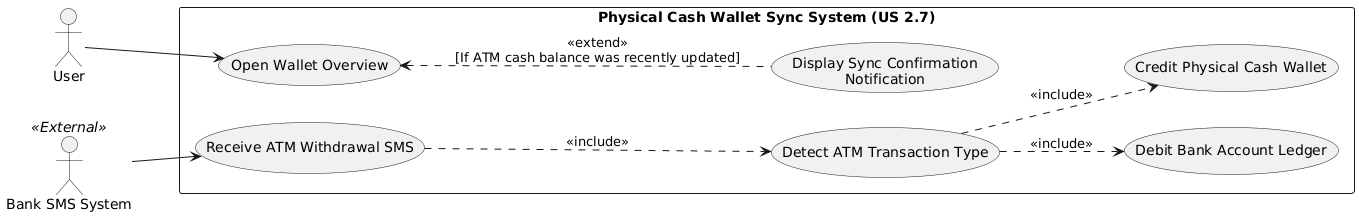

The diagram above was rendered by PlantUML. Its source (embedded in the PNG):
@startuml
left to right direction
skinparam packageStyle rectangle

actor "User" as User
actor "Bank SMS System" as Bank <<External>>

rectangle "Physical Cash Wallet Sync System (US 2.7)" {
  ' --- Flow 1: Automated Sync (AC 1) ---
  usecase "Receive ATM Withdrawal SMS" as UC_Receive
  usecase "Detect ATM Transaction Type" as UC_Detect
  usecase "Debit Bank Account Ledger" as UC_Debit
  usecase "Credit Physical Cash Wallet" as UC_Credit
  
  ' --- Flow 2: User Verification (AC 2) ---
  usecase "Open Wallet Overview" as UC_Open
  usecase "Display Sync Confirmation\nNotification" as UC_Notify
}

' AC 1: Automated Connections
Bank --> UC_Receive
UC_Receive ..> UC_Detect : <<include>>
UC_Detect ..> UC_Debit : <<include>>
UC_Detect ..> UC_Credit : <<include>>

' AC 2: User Connections
User --> UC_Open
UC_Open <.. UC_Notify : <<extend>>\n[If ATM cash balance was recently updated]
@enduml